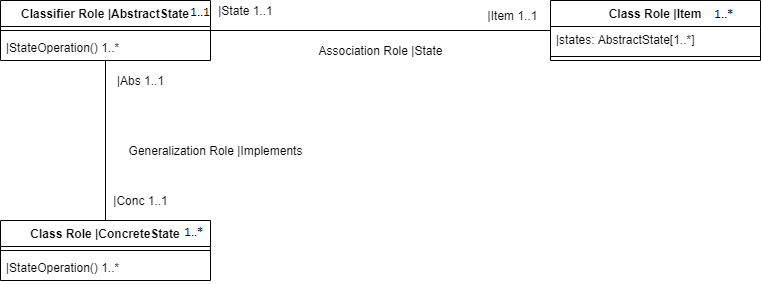

The diagram above was exported from draw.io. Its source (the exported page's mxGraphModel, read from the mxfile embedded in the PNG):
<mxGraphModel dx="1038" dy="548" grid="1" gridSize="10" guides="1" tooltips="1" connect="1" arrows="1" fold="1" page="1" pageScale="1" pageWidth="850" pageHeight="1100" math="0" shadow="0">
  <root>
    <mxCell id="0" />
    <mxCell id="1" parent="0" />
    <mxCell id="b8Tfy2SZueIiHLeLhWrM-18" style="edgeStyle=orthogonalEdgeStyle;rounded=0;orthogonalLoop=1;jettySize=auto;html=1;entryX=0;entryY=0.25;entryDx=0;entryDy=0;endArrow=none;endFill=0;" edge="1" parent="1" source="b8Tfy2SZueIiHLeLhWrM-2" target="b8Tfy2SZueIiHLeLhWrM-12">
      <mxGeometry relative="1" as="geometry">
        <Array as="points">
          <mxPoint x="650" y="90" />
        </Array>
      </mxGeometry>
    </mxCell>
    <mxCell id="b8Tfy2SZueIiHLeLhWrM-22" style="edgeStyle=orthogonalEdgeStyle;rounded=0;orthogonalLoop=1;jettySize=auto;html=1;entryX=0.5;entryY=0;entryDx=0;entryDy=0;endArrow=none;endFill=0;" edge="1" parent="1" source="b8Tfy2SZueIiHLeLhWrM-2" target="b8Tfy2SZueIiHLeLhWrM-8">
      <mxGeometry relative="1" as="geometry" />
    </mxCell>
    <mxCell id="b8Tfy2SZueIiHLeLhWrM-2" value="Classifier Role |AbstractState" style="swimlane;fontStyle=1;align=center;verticalAlign=top;childLayout=stackLayout;horizontal=1;startSize=26;horizontalStack=0;resizeParent=1;resizeParentMax=0;resizeLast=0;collapsible=1;marginBottom=0;" vertex="1" parent="1">
      <mxGeometry x="100" y="60" width="210" height="60" as="geometry" />
    </mxCell>
    <mxCell id="b8Tfy2SZueIiHLeLhWrM-4" value="" style="line;strokeWidth=1;fillColor=none;align=left;verticalAlign=middle;spacingTop=-1;spacingLeft=3;spacingRight=3;rotatable=0;labelPosition=right;points=[];portConstraint=eastwest;" vertex="1" parent="b8Tfy2SZueIiHLeLhWrM-2">
      <mxGeometry y="26" width="210" height="8" as="geometry" />
    </mxCell>
    <mxCell id="b8Tfy2SZueIiHLeLhWrM-5" value="|StateOperation() 1..*" style="text;strokeColor=none;fillColor=none;align=left;verticalAlign=top;spacingLeft=4;spacingRight=4;overflow=hidden;rotatable=0;points=[[0,0.5],[1,0.5]];portConstraint=eastwest;" vertex="1" parent="b8Tfy2SZueIiHLeLhWrM-2">
      <mxGeometry y="34" width="210" height="26" as="geometry" />
    </mxCell>
    <mxCell id="b8Tfy2SZueIiHLeLhWrM-8" value="Class Role |ConcreteState" style="swimlane;fontStyle=1;align=center;verticalAlign=top;childLayout=stackLayout;horizontal=1;startSize=26;horizontalStack=0;resizeParent=1;resizeParentMax=0;resizeLast=0;collapsible=1;marginBottom=0;" vertex="1" parent="1">
      <mxGeometry x="100" y="280" width="210" height="60" as="geometry" />
    </mxCell>
    <mxCell id="b8Tfy2SZueIiHLeLhWrM-9" value="" style="line;strokeWidth=1;fillColor=none;align=left;verticalAlign=middle;spacingTop=-1;spacingLeft=3;spacingRight=3;rotatable=0;labelPosition=right;points=[];portConstraint=eastwest;" vertex="1" parent="b8Tfy2SZueIiHLeLhWrM-8">
      <mxGeometry y="26" width="210" height="8" as="geometry" />
    </mxCell>
    <mxCell id="b8Tfy2SZueIiHLeLhWrM-10" value="|StateOperation() 1..*" style="text;strokeColor=none;fillColor=none;align=left;verticalAlign=top;spacingLeft=4;spacingRight=4;overflow=hidden;rotatable=0;points=[[0,0.5],[1,0.5]];portConstraint=eastwest;" vertex="1" parent="b8Tfy2SZueIiHLeLhWrM-8">
      <mxGeometry y="34" width="210" height="26" as="geometry" />
    </mxCell>
    <mxCell id="b8Tfy2SZueIiHLeLhWrM-12" value="Class Role |Item" style="swimlane;fontStyle=1;align=center;verticalAlign=top;childLayout=stackLayout;horizontal=1;startSize=26;horizontalStack=0;resizeParent=1;resizeParentMax=0;resizeLast=0;collapsible=1;marginBottom=0;" vertex="1" parent="1">
      <mxGeometry x="650" y="60" width="210" height="60" as="geometry" />
    </mxCell>
    <mxCell id="b8Tfy2SZueIiHLeLhWrM-15" value="|states: AbstractState[1..*]" style="text;strokeColor=none;fillColor=none;align=left;verticalAlign=top;spacingLeft=4;spacingRight=4;overflow=hidden;rotatable=0;points=[[0,0.5],[1,0.5]];portConstraint=eastwest;" vertex="1" parent="b8Tfy2SZueIiHLeLhWrM-12">
      <mxGeometry y="26" width="210" height="26" as="geometry" />
    </mxCell>
    <mxCell id="b8Tfy2SZueIiHLeLhWrM-13" value="" style="line;strokeWidth=1;fillColor=none;align=left;verticalAlign=middle;spacingTop=-1;spacingLeft=3;spacingRight=3;rotatable=0;labelPosition=right;points=[];portConstraint=eastwest;" vertex="1" parent="b8Tfy2SZueIiHLeLhWrM-12">
      <mxGeometry y="52" width="210" height="8" as="geometry" />
    </mxCell>
    <mxCell id="b8Tfy2SZueIiHLeLhWrM-19" value="Association Role |State" style="text;html=1;align=center;verticalAlign=middle;resizable=0;points=[];autosize=1;" vertex="1" parent="1">
      <mxGeometry x="410" y="100" width="140" height="20" as="geometry" />
    </mxCell>
    <mxCell id="b8Tfy2SZueIiHLeLhWrM-20" value="|State 1..1" style="text;html=1;align=center;verticalAlign=middle;resizable=0;points=[];autosize=1;" vertex="1" parent="1">
      <mxGeometry x="310" y="60" width="70" height="20" as="geometry" />
    </mxCell>
    <mxCell id="b8Tfy2SZueIiHLeLhWrM-21" value="|Item 1..1" style="text;html=1;align=center;verticalAlign=middle;resizable=0;points=[];autosize=1;" vertex="1" parent="1">
      <mxGeometry x="577" y="65" width="70" height="20" as="geometry" />
    </mxCell>
    <mxCell id="b8Tfy2SZueIiHLeLhWrM-23" value="Generalization Role |Implements" style="text;html=1;align=center;verticalAlign=middle;resizable=0;points=[];autosize=1;" vertex="1" parent="1">
      <mxGeometry x="220" y="200" width="190" height="20" as="geometry" />
    </mxCell>
    <mxCell id="b8Tfy2SZueIiHLeLhWrM-24" value="|Abs 1..1" style="text;html=1;align=center;verticalAlign=middle;resizable=0;points=[];autosize=1;" vertex="1" parent="1">
      <mxGeometry x="210" y="130" width="60" height="20" as="geometry" />
    </mxCell>
    <mxCell id="b8Tfy2SZueIiHLeLhWrM-25" value="|Conc 1..1" style="text;html=1;align=center;verticalAlign=middle;resizable=0;points=[];autosize=1;" vertex="1" parent="1">
      <mxGeometry x="205" y="250" width="70" height="20" as="geometry" />
    </mxCell>
  </root>
</mxGraphModel>